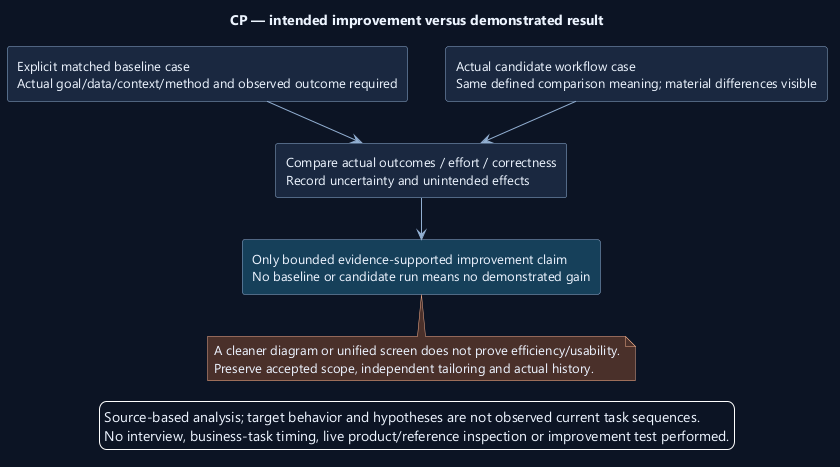

The diagram above was rendered by PlantUML. Its source (embedded in the PNG):
@startuml
' OWNER-MVP-2026-11-04 review: MVP core / cross-cutting. Core presentation/application/files or shared authority/recovery invariant remains applicable.
skinparam backgroundColor #0D1525
skinparam defaultFontColor #EDF4FF
skinparam defaultFontName Segoe UI
skinparam defaultFontSize 13
skinparam shadowing false
skinparam ArrowColor #91AED1
skinparam rectangleBackgroundColor #1A2940
skinparam rectangleBorderColor #91AED1
skinparam noteBackgroundColor #4A302B
skinparam noteBorderColor #F1AD8A
skinparam nodesep 38
skinparam ranksep 42
title CP — intended improvement versus demonstrated result
top to bottom direction
rectangle "Explicit matched baseline case\nActual goal/data/context/method and observed outcome required" as Baseline
rectangle "Actual candidate workflow case\nSame defined comparison meaning; material differences visible" as Candidate
rectangle "Compare actual outcomes / effort / correctness\nRecord uncertainty and unintended effects" as Compare
rectangle "Only bounded evidence-supported improvement claim\nNo baseline or candidate run means no demonstrated gain" as Result #17405A
Baseline --> Compare
Candidate --> Compare
Compare --> Result
note bottom of Result
A cleaner diagram or unified screen does not prove efficiency/usability.
Preserve accepted scope, independent tailoring and actual history.
end note

legend bottom
Source-based analysis; target behavior and hypotheses are not observed current task sequences.
No interview, business-task timing, live product/reference inspection or improvement test performed.
endlegend
@enduml